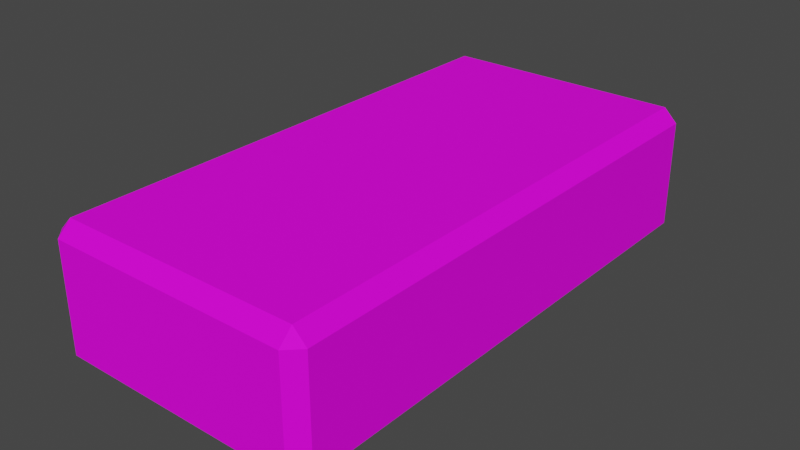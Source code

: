# Source: plank_block_x1.blend  (saved by Blender 3.2.14; exported with 4.5.12 LTS)
import bpy
from mathutils import Matrix  # noqa: F401  (used for matrix-valued properties, if any)

bpy.ops.wm.read_factory_settings(use_empty=True)
scene = bpy.context.scene
scene.name = 'Scene'

# ---- collections
col_collection = bpy.data.collections.new('Collection'); scene.collection.children.link(col_collection)

# ---- images (referenced by path relative to the original .blend; pixels are not part of the script)
import os
ASSET_DIR = os.environ.get("B2B_ASSET_DIR", "")  # directory of the original .blend (textures are referenced by path, not embedded)
HERE = os.path.dirname(os.path.abspath(__file__))  # packed textures are extracted next to this script under _unpacked/

def load_image(name, relpath, width, height, colorspace="sRGB"):
    """Load a texture the original file referenced (path relative to the .blend, or extracted next to this script)."""
    p = next((c for c in (os.path.join(HERE, relpath), os.path.join(ASSET_DIR, relpath)) if relpath and os.path.exists(c)), "")
    if p:
        img = bpy.data.images.load(p, check_existing=True)
        img.name = name
    else:  # same state as the original file: an image datablock whose file is absent (Cycles renders it pink)
        img = bpy.data.images.new(name, width, height)
        img.source = "FILE"
        img.filepath = "//" + (relpath or name)
    img.colorspace_settings.name = colorspace
    return img
img_woody_tex_a_png = load_image('woody_tex_a.png', 'materials/textures/woody_tex_a.png', 1024, 1024, 'sRGB')

# ---- materials (node trees are filled in below, after node groups)
mat_wood_block_mat_a = bpy.data.materials.new('wood_block_mat_a')
mat_wood_block_mat_a.alpha_threshold = 0.0
mat_wood_block_mat_a.use_transparent_shadow = False
mat_wood_block_mat_a.line_color = (0.0, 0.0, 0.0, 1.0)

# ---- material node trees
mat_wood_block_mat_a.use_nodes = True; mat_wood_block_mat_a.node_tree.nodes.clear()
_N = mat_wood_block_mat_a.node_tree.nodes; _L = mat_wood_block_mat_a.node_tree.links
n0 = _N.new('ShaderNodeOutputMaterial'); n0.name = 'Material Output'; n0.location = (300, 300)
n1 = _N.new('ShaderNodeBsdfPrincipled'); n1.name = 'Principled BSDF'; n1.location = (10, 300)
n1.distribution = 'GGX'
n1.subsurface_method = 'RANDOM_WALK_SKIN'
n1.inputs[2].default_value = 0.8091
n1.inputs[3].default_value = 1.45
n1.inputs[13].default_value = 0.1636
n1.inputs[27].default_value = (0.0, 0.0, 0.0, 1.0)
n1.inputs[28].default_value = 1.0
n2 = _N.new('ShaderNodeTexImage'); n2.name = 'Image Texture'; n2.location = (-340, 215)
n2.image = img_woody_tex_a_png
_L.new(n1.outputs[0], n0.inputs[0])
_L.new(n2.outputs[0], n1.inputs[0])
n0.is_active_output = True

# ---- world
world_world = bpy.data.worlds.new('World'); scene.world = world_world
world_world.use_nodes = True; world_world.node_tree.nodes.clear()
_N = world_world.node_tree.nodes; _L = world_world.node_tree.links
n0 = _N.new('ShaderNodeOutputWorld'); n0.name = 'World Output'; n0.location = (300, 300)
n1 = _N.new('ShaderNodeBackground'); n1.name = 'Background'; n1.location = (10, 300)
n1.inputs[0].default_value = (0.05088, 0.05088, 0.05088, 1.0)
_L.new(n1.outputs[0], n0.inputs[0])
n0.is_active_output = True
world_world.color = (0.05088, 0.05088, 0.05088)
world_world.use_sun_shadow = False
world_world.sun_shadow_jitter_overblur = 0.0

# ---- meshes
me_cube = bpy.data.meshes.new('Cube')
me_cube.from_pydata([(1.0, 2.0, 0.0), (1.0, 2.0, -1.0), (1.0, -2.0, 0.0), (1.0, -2.0, -1.0), (-1.0, 2.0, 0.0), (-1.0, 2.0, -1.0), (-1.0, -2.0, 0.0), (-1.0, -2.0, -1.0)], [], [(0, 4, 6, 2), (3, 2, 6, 7), (7, 6, 4, 5), (5, 1, 3, 7), (1, 0, 2, 3), (5, 4, 0, 1)])
_uv = me_cube.uv_layers.new(name='UVMap')
_uv.uv.foreach_set('vector', [1.099, 0.3334, 0.5092, 0.3334, 0.5092, 0.000152, 1.099, 0.000152, 0.4877, 0.9999, 0.4044, 0.9999, 0.4044, 0.8333, 0.4877, 0.8333, 0.4877, 0.8333, 0.4044, 0.8333, 0.4044, 0.5, 0.4877, 0.5, 0.5086, 0.3334, -0.08099, 0.3334, -0.08099, 0.000152, 0.5086, 0.000152, 0.4877, 0.3334, 0.4044, 0.3334, 0.4044, 7.608e-05, 0.4877, 7.6e-05, 0.4877, 0.5, 0.4044, 0.5, 0.4044, 0.3334, 0.4877, 0.3334])
me_cube.materials.append(mat_wood_block_mat_a)
me_cube.use_mirror_vertex_groups = False
me_cube.update()

# ---- objects
ob_plank_x1 = bpy.data.objects.new('plank_x1', me_cube)

# ---- transforms, parenting, visibility, modifiers, constraints
ob_plank_x1.location = (0.0, 0.0, 0.0)
ob_plank_x1.lock_rotations_4d = False
ob_plank_x1.empty_display_type = 'ARROWS'
ob_plank_x1.lineart.crease_threshold = 0.0
_m = ob_plank_x1.modifiers.new('Bevel', 'BEVEL')

# ---- collection membership
col_collection.objects.link(ob_plank_x1)

# ---- scene / render settings (as saved in the file)
scene.frame_start = 1; scene.frame_end = 250; scene.frame_set(1)
scene.render.engine = 'BLENDER_EEVEE_NEXT'
scene.cycles.sampling_pattern = 'TABULATED_SOBOL'
scene.cycles.use_light_tree = False
scene.view_settings.view_transform = 'Filmic'
bpy.context.view_layer.update()

# ---- added for rendering (the .blend has no active camera and no usable light): camera, sun
cam_auto = bpy.data.cameras.new('AutoCamera')
cam_auto.lens = 50.0
cam_auto.sensor_width = 36.0
cam_auto.clip_end = 1000.0
ob_auto_camera = bpy.data.objects.new('AutoCamera', cam_auto)
scene.collection.objects.link(ob_auto_camera)
ob_auto_camera.location = (4.23991, -5.08789, 2.89193)
ob_auto_camera.rotation_euler = (1.09748, -7.21219e-08, 0.694738)
scene.camera = ob_auto_camera
light_auto_sun = bpy.data.lights.new('AutoSun', 'SUN')
light_auto_sun.energy = 3.0
light_auto_sun.angle = 0.0523599
ob_auto_sun = bpy.data.objects.new('AutoSun', light_auto_sun)
scene.collection.objects.link(ob_auto_sun)
ob_auto_sun.rotation_euler = (0.872665, 0.174533, 0.523599)
bpy.context.view_layer.update()
